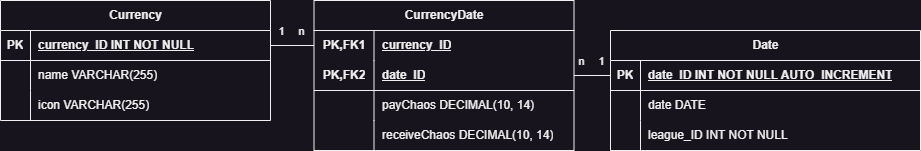

The diagram above was exported from draw.io. Its source (the exported page's mxGraphModel, read from the mxfile embedded in the PNG):
<mxGraphModel dx="1102" dy="942" grid="1" gridSize="10" guides="1" tooltips="1" connect="1" arrows="1" fold="1" page="1" pageScale="1" pageWidth="827" pageHeight="1169" math="0" shadow="0">
  <root>
    <mxCell id="0" />
    <mxCell id="1" parent="0" />
    <mxCell id="UTvEjALGYLIq4UAJ9Mn_-1" value="Currency" style="shape=table;startSize=30;container=1;collapsible=1;childLayout=tableLayout;fixedRows=1;rowLines=0;fontStyle=1;align=center;resizeLast=1;html=1;" vertex="1" parent="1">
      <mxGeometry x="100" y="220" width="270" height="120" as="geometry" />
    </mxCell>
    <mxCell id="UTvEjALGYLIq4UAJ9Mn_-2" value="" style="shape=tableRow;horizontal=0;startSize=0;swimlaneHead=0;swimlaneBody=0;fillColor=none;collapsible=0;dropTarget=0;points=[[0,0.5],[1,0.5]];portConstraint=eastwest;top=0;left=0;right=0;bottom=1;" vertex="1" parent="UTvEjALGYLIq4UAJ9Mn_-1">
      <mxGeometry y="30" width="270" height="30" as="geometry" />
    </mxCell>
    <mxCell id="UTvEjALGYLIq4UAJ9Mn_-3" value="PK" style="shape=partialRectangle;connectable=0;fillColor=none;top=0;left=0;bottom=0;right=0;fontStyle=1;overflow=hidden;whiteSpace=wrap;html=1;" vertex="1" parent="UTvEjALGYLIq4UAJ9Mn_-2">
      <mxGeometry width="30" height="30" as="geometry">
        <mxRectangle width="30" height="30" as="alternateBounds" />
      </mxGeometry>
    </mxCell>
    <mxCell id="UTvEjALGYLIq4UAJ9Mn_-4" value="currency_ID INT NOT NULL" style="shape=partialRectangle;connectable=0;fillColor=none;top=0;left=0;bottom=0;right=0;align=left;spacingLeft=6;fontStyle=5;overflow=hidden;whiteSpace=wrap;html=1;" vertex="1" parent="UTvEjALGYLIq4UAJ9Mn_-2">
      <mxGeometry x="30" width="240" height="30" as="geometry">
        <mxRectangle width="240" height="30" as="alternateBounds" />
      </mxGeometry>
    </mxCell>
    <mxCell id="UTvEjALGYLIq4UAJ9Mn_-5" value="" style="shape=tableRow;horizontal=0;startSize=0;swimlaneHead=0;swimlaneBody=0;fillColor=none;collapsible=0;dropTarget=0;points=[[0,0.5],[1,0.5]];portConstraint=eastwest;top=0;left=0;right=0;bottom=0;" vertex="1" parent="UTvEjALGYLIq4UAJ9Mn_-1">
      <mxGeometry y="60" width="270" height="30" as="geometry" />
    </mxCell>
    <mxCell id="UTvEjALGYLIq4UAJ9Mn_-6" value="" style="shape=partialRectangle;connectable=0;fillColor=none;top=0;left=0;bottom=0;right=0;editable=1;overflow=hidden;whiteSpace=wrap;html=1;" vertex="1" parent="UTvEjALGYLIq4UAJ9Mn_-5">
      <mxGeometry width="30" height="30" as="geometry">
        <mxRectangle width="30" height="30" as="alternateBounds" />
      </mxGeometry>
    </mxCell>
    <mxCell id="UTvEjALGYLIq4UAJ9Mn_-7" value="name VARCHAR(255)" style="shape=partialRectangle;connectable=0;fillColor=none;top=0;left=0;bottom=0;right=0;align=left;spacingLeft=6;overflow=hidden;whiteSpace=wrap;html=1;" vertex="1" parent="UTvEjALGYLIq4UAJ9Mn_-5">
      <mxGeometry x="30" width="240" height="30" as="geometry">
        <mxRectangle width="240" height="30" as="alternateBounds" />
      </mxGeometry>
    </mxCell>
    <mxCell id="UTvEjALGYLIq4UAJ9Mn_-8" value="" style="shape=tableRow;horizontal=0;startSize=0;swimlaneHead=0;swimlaneBody=0;fillColor=none;collapsible=0;dropTarget=0;points=[[0,0.5],[1,0.5]];portConstraint=eastwest;top=0;left=0;right=0;bottom=0;" vertex="1" parent="UTvEjALGYLIq4UAJ9Mn_-1">
      <mxGeometry y="90" width="270" height="30" as="geometry" />
    </mxCell>
    <mxCell id="UTvEjALGYLIq4UAJ9Mn_-9" value="" style="shape=partialRectangle;connectable=0;fillColor=none;top=0;left=0;bottom=0;right=0;editable=1;overflow=hidden;whiteSpace=wrap;html=1;" vertex="1" parent="UTvEjALGYLIq4UAJ9Mn_-8">
      <mxGeometry width="30" height="30" as="geometry">
        <mxRectangle width="30" height="30" as="alternateBounds" />
      </mxGeometry>
    </mxCell>
    <mxCell id="UTvEjALGYLIq4UAJ9Mn_-10" value="icon VARCHAR(255)" style="shape=partialRectangle;connectable=0;fillColor=none;top=0;left=0;bottom=0;right=0;align=left;spacingLeft=6;overflow=hidden;whiteSpace=wrap;html=1;" vertex="1" parent="UTvEjALGYLIq4UAJ9Mn_-8">
      <mxGeometry x="30" width="240" height="30" as="geometry">
        <mxRectangle width="240" height="30" as="alternateBounds" />
      </mxGeometry>
    </mxCell>
    <mxCell id="UTvEjALGYLIq4UAJ9Mn_-14" value="Date" style="shape=table;startSize=30;container=1;collapsible=1;childLayout=tableLayout;fixedRows=1;rowLines=0;fontStyle=1;align=center;resizeLast=1;html=1;" vertex="1" parent="1">
      <mxGeometry x="710" y="250" width="310" height="120" as="geometry" />
    </mxCell>
    <mxCell id="UTvEjALGYLIq4UAJ9Mn_-15" value="" style="shape=tableRow;horizontal=0;startSize=0;swimlaneHead=0;swimlaneBody=0;fillColor=none;collapsible=0;dropTarget=0;points=[[0,0.5],[1,0.5]];portConstraint=eastwest;top=0;left=0;right=0;bottom=1;" vertex="1" parent="UTvEjALGYLIq4UAJ9Mn_-14">
      <mxGeometry y="30" width="310" height="30" as="geometry" />
    </mxCell>
    <mxCell id="UTvEjALGYLIq4UAJ9Mn_-16" value="PK" style="shape=partialRectangle;connectable=0;fillColor=none;top=0;left=0;bottom=0;right=0;fontStyle=1;overflow=hidden;whiteSpace=wrap;html=1;" vertex="1" parent="UTvEjALGYLIq4UAJ9Mn_-15">
      <mxGeometry width="30" height="30" as="geometry">
        <mxRectangle width="30" height="30" as="alternateBounds" />
      </mxGeometry>
    </mxCell>
    <mxCell id="UTvEjALGYLIq4UAJ9Mn_-17" value="date_ID INT NOT NULL AUTO_INCREMENT" style="shape=partialRectangle;connectable=0;fillColor=none;top=0;left=0;bottom=0;right=0;align=left;spacingLeft=6;fontStyle=5;overflow=hidden;whiteSpace=wrap;html=1;" vertex="1" parent="UTvEjALGYLIq4UAJ9Mn_-15">
      <mxGeometry x="30" width="280" height="30" as="geometry">
        <mxRectangle width="280" height="30" as="alternateBounds" />
      </mxGeometry>
    </mxCell>
    <mxCell id="UTvEjALGYLIq4UAJ9Mn_-18" value="" style="shape=tableRow;horizontal=0;startSize=0;swimlaneHead=0;swimlaneBody=0;fillColor=none;collapsible=0;dropTarget=0;points=[[0,0.5],[1,0.5]];portConstraint=eastwest;top=0;left=0;right=0;bottom=0;" vertex="1" parent="UTvEjALGYLIq4UAJ9Mn_-14">
      <mxGeometry y="60" width="310" height="30" as="geometry" />
    </mxCell>
    <mxCell id="UTvEjALGYLIq4UAJ9Mn_-19" value="" style="shape=partialRectangle;connectable=0;fillColor=none;top=0;left=0;bottom=0;right=0;editable=1;overflow=hidden;whiteSpace=wrap;html=1;" vertex="1" parent="UTvEjALGYLIq4UAJ9Mn_-18">
      <mxGeometry width="30" height="30" as="geometry">
        <mxRectangle width="30" height="30" as="alternateBounds" />
      </mxGeometry>
    </mxCell>
    <mxCell id="UTvEjALGYLIq4UAJ9Mn_-20" value="date DATE" style="shape=partialRectangle;connectable=0;fillColor=none;top=0;left=0;bottom=0;right=0;align=left;spacingLeft=6;overflow=hidden;whiteSpace=wrap;html=1;" vertex="1" parent="UTvEjALGYLIq4UAJ9Mn_-18">
      <mxGeometry x="30" width="280" height="30" as="geometry">
        <mxRectangle width="280" height="30" as="alternateBounds" />
      </mxGeometry>
    </mxCell>
    <mxCell id="UTvEjALGYLIq4UAJ9Mn_-21" value="" style="shape=tableRow;horizontal=0;startSize=0;swimlaneHead=0;swimlaneBody=0;fillColor=none;collapsible=0;dropTarget=0;points=[[0,0.5],[1,0.5]];portConstraint=eastwest;top=0;left=0;right=0;bottom=0;" vertex="1" parent="UTvEjALGYLIq4UAJ9Mn_-14">
      <mxGeometry y="90" width="310" height="30" as="geometry" />
    </mxCell>
    <mxCell id="UTvEjALGYLIq4UAJ9Mn_-22" value="" style="shape=partialRectangle;connectable=0;fillColor=none;top=0;left=0;bottom=0;right=0;editable=1;overflow=hidden;whiteSpace=wrap;html=1;" vertex="1" parent="UTvEjALGYLIq4UAJ9Mn_-21">
      <mxGeometry width="30" height="30" as="geometry">
        <mxRectangle width="30" height="30" as="alternateBounds" />
      </mxGeometry>
    </mxCell>
    <mxCell id="UTvEjALGYLIq4UAJ9Mn_-23" value="league_ID INT NOT NULL" style="shape=partialRectangle;connectable=0;fillColor=none;top=0;left=0;bottom=0;right=0;align=left;spacingLeft=6;overflow=hidden;whiteSpace=wrap;html=1;" vertex="1" parent="UTvEjALGYLIq4UAJ9Mn_-21">
      <mxGeometry x="30" width="280" height="30" as="geometry">
        <mxRectangle width="280" height="30" as="alternateBounds" />
      </mxGeometry>
    </mxCell>
    <mxCell id="UTvEjALGYLIq4UAJ9Mn_-37" value="CurrencyDate" style="shape=table;startSize=30;container=1;collapsible=1;childLayout=tableLayout;fixedRows=1;rowLines=0;fontStyle=1;align=center;resizeLast=1;html=1;whiteSpace=wrap;" vertex="1" parent="1">
      <mxGeometry x="413.5" y="220" width="260" height="150" as="geometry" />
    </mxCell>
    <mxCell id="UTvEjALGYLIq4UAJ9Mn_-38" value="" style="shape=tableRow;horizontal=0;startSize=0;swimlaneHead=0;swimlaneBody=0;fillColor=none;collapsible=0;dropTarget=0;points=[[0,0.5],[1,0.5]];portConstraint=eastwest;top=0;left=0;right=0;bottom=0;html=1;" vertex="1" parent="UTvEjALGYLIq4UAJ9Mn_-37">
      <mxGeometry y="30" width="260" height="30" as="geometry" />
    </mxCell>
    <mxCell id="UTvEjALGYLIq4UAJ9Mn_-39" value="PK,FK1" style="shape=partialRectangle;connectable=0;fillColor=none;top=0;left=0;bottom=0;right=0;fontStyle=1;overflow=hidden;html=1;whiteSpace=wrap;" vertex="1" parent="UTvEjALGYLIq4UAJ9Mn_-38">
      <mxGeometry width="60" height="30" as="geometry">
        <mxRectangle width="60" height="30" as="alternateBounds" />
      </mxGeometry>
    </mxCell>
    <mxCell id="UTvEjALGYLIq4UAJ9Mn_-40" value="currency_ID" style="shape=partialRectangle;connectable=0;fillColor=none;top=0;left=0;bottom=0;right=0;align=left;spacingLeft=6;fontStyle=5;overflow=hidden;html=1;whiteSpace=wrap;" vertex="1" parent="UTvEjALGYLIq4UAJ9Mn_-38">
      <mxGeometry x="60" width="200" height="30" as="geometry">
        <mxRectangle width="200" height="30" as="alternateBounds" />
      </mxGeometry>
    </mxCell>
    <mxCell id="UTvEjALGYLIq4UAJ9Mn_-41" value="" style="shape=tableRow;horizontal=0;startSize=0;swimlaneHead=0;swimlaneBody=0;fillColor=none;collapsible=0;dropTarget=0;points=[[0,0.5],[1,0.5]];portConstraint=eastwest;top=0;left=0;right=0;bottom=1;html=1;" vertex="1" parent="UTvEjALGYLIq4UAJ9Mn_-37">
      <mxGeometry y="60" width="260" height="30" as="geometry" />
    </mxCell>
    <mxCell id="UTvEjALGYLIq4UAJ9Mn_-42" value="PK,FK2" style="shape=partialRectangle;connectable=0;fillColor=none;top=0;left=0;bottom=0;right=0;fontStyle=1;overflow=hidden;html=1;whiteSpace=wrap;" vertex="1" parent="UTvEjALGYLIq4UAJ9Mn_-41">
      <mxGeometry width="60" height="30" as="geometry">
        <mxRectangle width="60" height="30" as="alternateBounds" />
      </mxGeometry>
    </mxCell>
    <mxCell id="UTvEjALGYLIq4UAJ9Mn_-43" value="date_ID" style="shape=partialRectangle;connectable=0;fillColor=none;top=0;left=0;bottom=0;right=0;align=left;spacingLeft=6;fontStyle=5;overflow=hidden;html=1;whiteSpace=wrap;" vertex="1" parent="UTvEjALGYLIq4UAJ9Mn_-41">
      <mxGeometry x="60" width="200" height="30" as="geometry">
        <mxRectangle width="200" height="30" as="alternateBounds" />
      </mxGeometry>
    </mxCell>
    <mxCell id="UTvEjALGYLIq4UAJ9Mn_-44" value="" style="shape=tableRow;horizontal=0;startSize=0;swimlaneHead=0;swimlaneBody=0;fillColor=none;collapsible=0;dropTarget=0;points=[[0,0.5],[1,0.5]];portConstraint=eastwest;top=0;left=0;right=0;bottom=0;html=1;" vertex="1" parent="UTvEjALGYLIq4UAJ9Mn_-37">
      <mxGeometry y="90" width="260" height="30" as="geometry" />
    </mxCell>
    <mxCell id="UTvEjALGYLIq4UAJ9Mn_-45" value="" style="shape=partialRectangle;connectable=0;fillColor=none;top=0;left=0;bottom=0;right=0;editable=1;overflow=hidden;html=1;whiteSpace=wrap;" vertex="1" parent="UTvEjALGYLIq4UAJ9Mn_-44">
      <mxGeometry width="60" height="30" as="geometry">
        <mxRectangle width="60" height="30" as="alternateBounds" />
      </mxGeometry>
    </mxCell>
    <mxCell id="UTvEjALGYLIq4UAJ9Mn_-46" value="payChaos DECIMAL(10, 14)" style="shape=partialRectangle;connectable=0;fillColor=none;top=0;left=0;bottom=0;right=0;align=left;spacingLeft=6;overflow=hidden;html=1;whiteSpace=wrap;" vertex="1" parent="UTvEjALGYLIq4UAJ9Mn_-44">
      <mxGeometry x="60" width="200" height="30" as="geometry">
        <mxRectangle width="200" height="30" as="alternateBounds" />
      </mxGeometry>
    </mxCell>
    <mxCell id="UTvEjALGYLIq4UAJ9Mn_-47" value="" style="shape=tableRow;horizontal=0;startSize=0;swimlaneHead=0;swimlaneBody=0;fillColor=none;collapsible=0;dropTarget=0;points=[[0,0.5],[1,0.5]];portConstraint=eastwest;top=0;left=0;right=0;bottom=0;html=1;" vertex="1" parent="UTvEjALGYLIq4UAJ9Mn_-37">
      <mxGeometry y="120" width="260" height="30" as="geometry" />
    </mxCell>
    <mxCell id="UTvEjALGYLIq4UAJ9Mn_-48" value="" style="shape=partialRectangle;connectable=0;fillColor=none;top=0;left=0;bottom=0;right=0;editable=1;overflow=hidden;html=1;whiteSpace=wrap;" vertex="1" parent="UTvEjALGYLIq4UAJ9Mn_-47">
      <mxGeometry width="60" height="30" as="geometry">
        <mxRectangle width="60" height="30" as="alternateBounds" />
      </mxGeometry>
    </mxCell>
    <mxCell id="UTvEjALGYLIq4UAJ9Mn_-49" value="receiveChaos DECIMAL(10, 14)" style="shape=partialRectangle;connectable=0;fillColor=none;top=0;left=0;bottom=0;right=0;align=left;spacingLeft=6;overflow=hidden;html=1;whiteSpace=wrap;" vertex="1" parent="UTvEjALGYLIq4UAJ9Mn_-47">
      <mxGeometry x="60" width="200" height="30" as="geometry">
        <mxRectangle width="200" height="30" as="alternateBounds" />
      </mxGeometry>
    </mxCell>
    <mxCell id="UTvEjALGYLIq4UAJ9Mn_-50" value="" style="endArrow=none;html=1;rounded=0;entryX=0;entryY=0.5;entryDx=0;entryDy=0;exitX=1;exitY=0.5;exitDx=0;exitDy=0;" edge="1" parent="1" source="UTvEjALGYLIq4UAJ9Mn_-2" target="UTvEjALGYLIq4UAJ9Mn_-38">
      <mxGeometry width="50" height="50" relative="1" as="geometry">
        <mxPoint x="520" y="450" as="sourcePoint" />
        <mxPoint x="570" y="400" as="targetPoint" />
      </mxGeometry>
    </mxCell>
    <mxCell id="UTvEjALGYLIq4UAJ9Mn_-51" value="n" style="edgeLabel;html=1;align=center;verticalAlign=middle;resizable=0;points=[];" vertex="1" connectable="0" parent="UTvEjALGYLIq4UAJ9Mn_-50">
      <mxGeometry x="0.7515" relative="1" as="geometry">
        <mxPoint x="-8" y="-15" as="offset" />
      </mxGeometry>
    </mxCell>
    <mxCell id="UTvEjALGYLIq4UAJ9Mn_-52" value="1" style="edgeLabel;html=1;align=center;verticalAlign=middle;resizable=0;points=[];" vertex="1" connectable="0" parent="UTvEjALGYLIq4UAJ9Mn_-50">
      <mxGeometry x="-0.8696" y="2" relative="1" as="geometry">
        <mxPoint x="7" y="-13" as="offset" />
      </mxGeometry>
    </mxCell>
    <mxCell id="UTvEjALGYLIq4UAJ9Mn_-53" value="" style="endArrow=none;html=1;rounded=0;entryX=0;entryY=0.5;entryDx=0;entryDy=0;exitX=1;exitY=0.5;exitDx=0;exitDy=0;" edge="1" parent="1" source="UTvEjALGYLIq4UAJ9Mn_-41" target="UTvEjALGYLIq4UAJ9Mn_-15">
      <mxGeometry relative="1" as="geometry">
        <mxPoint x="440" y="410" as="sourcePoint" />
        <mxPoint x="600" y="410" as="targetPoint" />
      </mxGeometry>
    </mxCell>
    <mxCell id="UTvEjALGYLIq4UAJ9Mn_-54" value="n" style="edgeLabel;html=1;align=center;verticalAlign=middle;resizable=0;points=[];" vertex="1" connectable="0" parent="UTvEjALGYLIq4UAJ9Mn_-53">
      <mxGeometry x="-0.892" relative="1" as="geometry">
        <mxPoint x="5" y="-15" as="offset" />
      </mxGeometry>
    </mxCell>
    <mxCell id="UTvEjALGYLIq4UAJ9Mn_-55" value="1" style="edgeLabel;html=1;align=center;verticalAlign=middle;resizable=0;points=[];" vertex="1" connectable="0" parent="UTvEjALGYLIq4UAJ9Mn_-53">
      <mxGeometry x="0.8547" y="1" relative="1" as="geometry">
        <mxPoint x="-7" y="-14" as="offset" />
      </mxGeometry>
    </mxCell>
  </root>
</mxGraphModel>